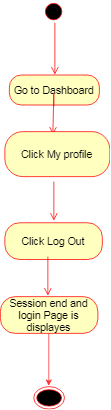

The diagram above was exported from draw.io. Its source (the exported page's mxGraphModel, read from the mxfile embedded in the PNG):
<mxGraphModel dx="1219" dy="756" grid="1" gridSize="10" guides="1" tooltips="1" connect="1" arrows="1" fold="1" page="1" pageScale="1" pageWidth="827" pageHeight="1169" math="0" shadow="0">
  <root>
    <mxCell id="0" />
    <mxCell id="1" parent="0" />
    <mxCell id="uIxv5woRTJ65IiSHn1ev-5" value="" style="ellipse;html=1;shape=startState;fillColor=#000000;strokeColor=#ff0000;fontSize=14;" vertex="1" parent="1">
      <mxGeometry x="423" y="225" width="30" height="30" as="geometry" />
    </mxCell>
    <mxCell id="uIxv5woRTJ65IiSHn1ev-6" value="" style="edgeStyle=orthogonalEdgeStyle;html=1;verticalAlign=bottom;endArrow=open;endSize=8;strokeColor=#ff0000;fontSize=14;entryX=0.5;entryY=0;entryDx=0;entryDy=0;" edge="1" parent="1" target="uIxv5woRTJ65IiSHn1ev-7">
      <mxGeometry relative="1" as="geometry">
        <mxPoint x="440" y="274.5" as="targetPoint" />
        <mxPoint x="439" y="255" as="sourcePoint" />
        <Array as="points">
          <mxPoint x="440" y="255" />
          <mxPoint x="439" y="255" />
        </Array>
      </mxGeometry>
    </mxCell>
    <mxCell id="uIxv5woRTJ65IiSHn1ev-7" value="Go to Dashboard" style="rounded=1;whiteSpace=wrap;html=1;arcSize=40;fontColor=#000000;fillColor=#ffffc0;strokeColor=#ff0000;fontSize=14;" vertex="1" parent="1">
      <mxGeometry x="379" y="324.5" width="120" height="40" as="geometry" />
    </mxCell>
    <mxCell id="uIxv5woRTJ65IiSHn1ev-8" value="" style="edgeStyle=orthogonalEdgeStyle;html=1;verticalAlign=bottom;endArrow=open;endSize=8;strokeColor=#ff0000;fontSize=14;" edge="1" parent="1">
      <mxGeometry relative="1" as="geometry">
        <mxPoint x="437.5" y="404.5" as="targetPoint" />
        <mxPoint x="438" y="366" as="sourcePoint" />
        <Array as="points">
          <mxPoint x="437.5" y="344.5" />
        </Array>
      </mxGeometry>
    </mxCell>
    <mxCell id="uIxv5woRTJ65IiSHn1ev-15" value="Click My profile" style="rounded=1;whiteSpace=wrap;html=1;arcSize=40;fontColor=#000000;fillColor=#ffffc0;strokeColor=#ff0000;fontSize=14;" vertex="1" parent="1">
      <mxGeometry x="373" y="400" width="140" height="60" as="geometry" />
    </mxCell>
    <mxCell id="uIxv5woRTJ65IiSHn1ev-27" value="" style="edgeStyle=orthogonalEdgeStyle;html=1;verticalAlign=bottom;endArrow=open;endSize=8;strokeColor=#ff0000;fontSize=14;exitX=0.5;exitY=1;exitDx=0;exitDy=0;" edge="1" parent="1">
      <mxGeometry relative="1" as="geometry">
        <mxPoint x="438" y="518" as="targetPoint" />
        <Array as="points">
          <mxPoint x="438" y="507.5" />
        </Array>
        <mxPoint x="438" y="467" as="sourcePoint" />
      </mxGeometry>
    </mxCell>
    <mxCell id="uIxv5woRTJ65IiSHn1ev-30" value="Session end and login Page is displayes" style="rounded=1;whiteSpace=wrap;html=1;arcSize=40;fontColor=#000000;fillColor=#ffffc0;strokeColor=#ff0000;fontSize=14;" vertex="1" parent="1">
      <mxGeometry x="367" y="620" width="130" height="49" as="geometry" />
    </mxCell>
    <mxCell id="uIxv5woRTJ65IiSHn1ev-33" style="edgeStyle=orthogonalEdgeStyle;rounded=0;orthogonalLoop=1;jettySize=auto;html=1;strokeColor=#FF3333;fontSize=14;" edge="1" parent="1">
      <mxGeometry relative="1" as="geometry">
        <mxPoint x="431.5" y="739" as="targetPoint" />
        <mxPoint x="431.5" y="669" as="sourcePoint" />
      </mxGeometry>
    </mxCell>
    <mxCell id="uIxv5woRTJ65IiSHn1ev-63" value="Click Log Out" style="rounded=1;whiteSpace=wrap;html=1;arcSize=40;fontColor=#000000;fillColor=#ffffc0;strokeColor=#ff0000;fontSize=14;" vertex="1" parent="1">
      <mxGeometry x="373" y="521.5" width="130" height="49" as="geometry" />
    </mxCell>
    <mxCell id="uIxv5woRTJ65IiSHn1ev-109" value="" style="ellipse;html=1;shape=endState;fillColor=#000000;strokeColor=#ff0000;fontSize=14;" vertex="1" parent="1">
      <mxGeometry x="411.5" y="740" width="41" height="30" as="geometry" />
    </mxCell>
    <mxCell id="uIxv5woRTJ65IiSHn1ev-161" value="" style="edgeStyle=orthogonalEdgeStyle;html=1;verticalAlign=bottom;endArrow=open;endSize=8;strokeColor=#ff0000;fontSize=14;exitX=0.5;exitY=1;exitDx=0;exitDy=0;" edge="1" parent="1">
      <mxGeometry relative="1" as="geometry">
        <mxPoint x="430.83333333333326" y="619.1666666666667" as="targetPoint" />
        <Array as="points">
          <mxPoint x="430.5" y="608" />
        </Array>
        <mxPoint x="430.83333333333326" y="567.1666666666667" as="sourcePoint" />
      </mxGeometry>
    </mxCell>
  </root>
</mxGraphModel>